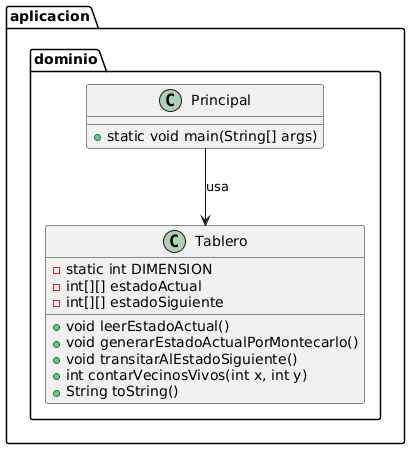

The diagram above was rendered by PlantUML. Its source (embedded in the PNG):
@startuml
package aplicacion {
package dominio {

class Principal {
    +static void main(String[] args)
}

class Tablero {
    - static int DIMENSION
    - int[][] estadoActual
    - int[][] estadoSiguiente
    + void leerEstadoActual()
    + void generarEstadoActualPorMontecarlo()
    + void transitarAlEstadoSiguiente()
    + int contarVecinosVivos(int x, int y)
    + String toString()
}
}
}
Principal --> Tablero : usa
@enduml